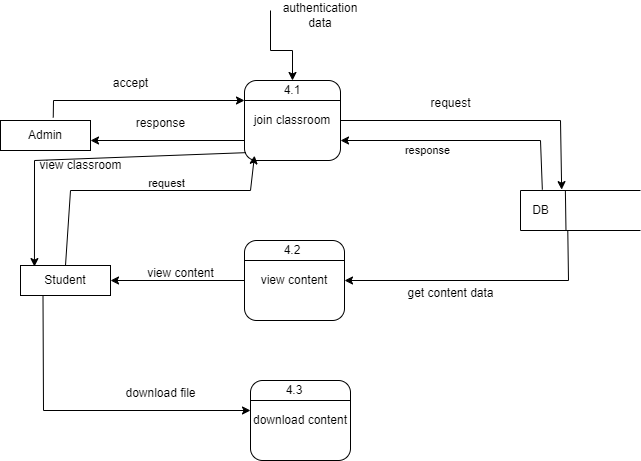

The diagram above was exported from draw.io. Its source (the exported page's mxGraphModel, read from the mxfile embedded in the PNG):
<mxGraphModel dx="678" dy="1544" grid="1" gridSize="10" guides="1" tooltips="1" connect="1" arrows="1" fold="1" page="1" pageScale="1" pageWidth="827" pageHeight="1169" math="0" shadow="0">
  <root>
    <mxCell id="0" />
    <mxCell id="1" parent="0" />
    <mxCell id="L80tYCYKVjabnJdTegEk-1" value="join classroom" style="rounded=1;whiteSpace=wrap;html=1;" vertex="1" parent="1">
      <mxGeometry x="294" y="-1000" width="96" height="80" as="geometry" />
    </mxCell>
    <mxCell id="L80tYCYKVjabnJdTegEk-2" value="" style="endArrow=none;html=1;rounded=0;exitX=0;exitY=0.25;exitDx=0;exitDy=0;entryX=1;entryY=0.25;entryDx=0;entryDy=0;" edge="1" parent="1" source="L80tYCYKVjabnJdTegEk-1" target="L80tYCYKVjabnJdTegEk-1">
      <mxGeometry width="50" height="50" relative="1" as="geometry">
        <mxPoint x="330" y="-1030" as="sourcePoint" />
        <mxPoint x="380" y="-1080" as="targetPoint" />
      </mxGeometry>
    </mxCell>
    <mxCell id="L80tYCYKVjabnJdTegEk-3" value="4.1" style="text;html=1;strokeColor=none;fillColor=none;align=center;verticalAlign=middle;whiteSpace=wrap;rounded=0;" vertex="1" parent="1">
      <mxGeometry x="327" y="-1000" width="30" height="20" as="geometry" />
    </mxCell>
    <mxCell id="L80tYCYKVjabnJdTegEk-4" value="" style="endArrow=classic;html=1;rounded=0;entryX=0.5;entryY=0;entryDx=0;entryDy=0;" edge="1" parent="1" target="L80tYCYKVjabnJdTegEk-3">
      <mxGeometry width="50" height="50" relative="1" as="geometry">
        <mxPoint x="320" y="-1070" as="sourcePoint" />
        <mxPoint x="380" y="-1080" as="targetPoint" />
        <Array as="points">
          <mxPoint x="320" y="-1030" />
          <mxPoint x="342" y="-1030" />
        </Array>
      </mxGeometry>
    </mxCell>
    <mxCell id="L80tYCYKVjabnJdTegEk-6" value="" style="shape=partialRectangle;whiteSpace=wrap;html=1;left=0;right=0;fillColor=none;" vertex="1" parent="1">
      <mxGeometry x="570" y="-890" width="120" height="40" as="geometry" />
    </mxCell>
    <mxCell id="L80tYCYKVjabnJdTegEk-7" value="" style="endArrow=none;html=1;rounded=0;exitX=0;exitY=1;exitDx=0;exitDy=0;entryX=0;entryY=0;entryDx=0;entryDy=0;" edge="1" parent="1" source="L80tYCYKVjabnJdTegEk-6" target="L80tYCYKVjabnJdTegEk-6">
      <mxGeometry width="50" height="50" relative="1" as="geometry">
        <mxPoint x="330" y="-940" as="sourcePoint" />
        <mxPoint x="380" y="-990" as="targetPoint" />
      </mxGeometry>
    </mxCell>
    <mxCell id="L80tYCYKVjabnJdTegEk-8" value="" style="endArrow=none;html=1;rounded=0;exitX=0.379;exitY=1.008;exitDx=0;exitDy=0;exitPerimeter=0;entryX=0.374;entryY=0.008;entryDx=0;entryDy=0;entryPerimeter=0;" edge="1" parent="1" source="L80tYCYKVjabnJdTegEk-6" target="L80tYCYKVjabnJdTegEk-6">
      <mxGeometry width="50" height="50" relative="1" as="geometry">
        <mxPoint x="330" y="-940" as="sourcePoint" />
        <mxPoint x="380" y="-990" as="targetPoint" />
      </mxGeometry>
    </mxCell>
    <mxCell id="L80tYCYKVjabnJdTegEk-9" value="DB" style="text;html=1;align=center;verticalAlign=middle;resizable=0;points=[];autosize=1;strokeColor=none;fillColor=none;" vertex="1" parent="1">
      <mxGeometry x="570" y="-885" width="40" height="30" as="geometry" />
    </mxCell>
    <mxCell id="L80tYCYKVjabnJdTegEk-10" value="Student" style="rounded=0;whiteSpace=wrap;html=1;" vertex="1" parent="1">
      <mxGeometry x="70" y="-815" width="90" height="30" as="geometry" />
    </mxCell>
    <mxCell id="L80tYCYKVjabnJdTegEk-11" value="view content" style="rounded=1;whiteSpace=wrap;html=1;" vertex="1" parent="1">
      <mxGeometry x="294" y="-840" width="100" height="80" as="geometry" />
    </mxCell>
    <mxCell id="L80tYCYKVjabnJdTegEk-12" value="" style="endArrow=none;html=1;rounded=0;exitX=0;exitY=0.25;exitDx=0;exitDy=0;entryX=1;entryY=0.25;entryDx=0;entryDy=0;" edge="1" parent="1" source="L80tYCYKVjabnJdTegEk-11" target="L80tYCYKVjabnJdTegEk-11">
      <mxGeometry width="50" height="50" relative="1" as="geometry">
        <mxPoint x="330" y="-850" as="sourcePoint" />
        <mxPoint x="380" y="-900" as="targetPoint" />
      </mxGeometry>
    </mxCell>
    <mxCell id="L80tYCYKVjabnJdTegEk-14" value="4.2" style="text;html=1;strokeColor=none;fillColor=none;align=center;verticalAlign=middle;whiteSpace=wrap;rounded=0;" vertex="1" parent="1">
      <mxGeometry x="322" y="-840" width="40" height="20" as="geometry" />
    </mxCell>
    <mxCell id="L80tYCYKVjabnJdTegEk-17" value="" style="endArrow=classic;html=1;rounded=0;exitX=1;exitY=0.5;exitDx=0;exitDy=0;entryX=0.343;entryY=-0.022;entryDx=0;entryDy=0;entryPerimeter=0;" edge="1" parent="1" source="L80tYCYKVjabnJdTegEk-1" target="L80tYCYKVjabnJdTegEk-6">
      <mxGeometry width="50" height="50" relative="1" as="geometry">
        <mxPoint x="330" y="-850" as="sourcePoint" />
        <mxPoint x="380" y="-900" as="targetPoint" />
        <Array as="points">
          <mxPoint x="610" y="-960" />
        </Array>
      </mxGeometry>
    </mxCell>
    <mxCell id="L80tYCYKVjabnJdTegEk-23" value="" style="endArrow=classic;html=1;rounded=0;exitX=0.394;exitY=0.993;exitDx=0;exitDy=0;exitPerimeter=0;entryX=1;entryY=0.5;entryDx=0;entryDy=0;" edge="1" parent="1" source="L80tYCYKVjabnJdTegEk-6" target="L80tYCYKVjabnJdTegEk-11">
      <mxGeometry width="50" height="50" relative="1" as="geometry">
        <mxPoint x="330" y="-850" as="sourcePoint" />
        <mxPoint x="510" y="-720" as="targetPoint" />
        <Array as="points">
          <mxPoint x="618" y="-800" />
        </Array>
      </mxGeometry>
    </mxCell>
    <mxCell id="L80tYCYKVjabnJdTegEk-25" value="get content data" style="text;html=1;align=center;verticalAlign=middle;resizable=0;points=[];autosize=1;strokeColor=none;fillColor=none;" vertex="1" parent="1">
      <mxGeometry x="445" y="-802" width="110" height="30" as="geometry" />
    </mxCell>
    <mxCell id="L80tYCYKVjabnJdTegEk-26" value="Admin" style="rounded=0;whiteSpace=wrap;html=1;" vertex="1" parent="1">
      <mxGeometry x="50" y="-960" width="90" height="30" as="geometry" />
    </mxCell>
    <mxCell id="L80tYCYKVjabnJdTegEk-27" value="request" style="text;html=1;align=center;verticalAlign=middle;resizable=0;points=[];autosize=1;strokeColor=none;fillColor=none;" vertex="1" parent="1">
      <mxGeometry x="470" y="-992" width="60" height="30" as="geometry" />
    </mxCell>
    <mxCell id="L80tYCYKVjabnJdTegEk-28" value="" style="endArrow=classic;html=1;rounded=0;entryX=1;entryY=0.75;entryDx=0;entryDy=0;exitX=0.182;exitY=-0.022;exitDx=0;exitDy=0;exitPerimeter=0;" edge="1" parent="1" source="L80tYCYKVjabnJdTegEk-6" target="L80tYCYKVjabnJdTegEk-1">
      <mxGeometry width="50" height="50" relative="1" as="geometry">
        <mxPoint x="330" y="-850" as="sourcePoint" />
        <mxPoint x="380" y="-900" as="targetPoint" />
        <Array as="points">
          <mxPoint x="590" y="-940" />
        </Array>
      </mxGeometry>
    </mxCell>
    <mxCell id="L80tYCYKVjabnJdTegEk-29" value="response" style="edgeLabel;html=1;align=center;verticalAlign=middle;resizable=0;points=[];" vertex="1" connectable="0" parent="L80tYCYKVjabnJdTegEk-28">
      <mxGeometry x="0.3099" y="9" relative="1" as="geometry">
        <mxPoint as="offset" />
      </mxGeometry>
    </mxCell>
    <mxCell id="L80tYCYKVjabnJdTegEk-30" value="" style="endArrow=classic;html=1;rounded=0;exitX=0;exitY=0.75;exitDx=0;exitDy=0;" edge="1" parent="1" source="L80tYCYKVjabnJdTegEk-1">
      <mxGeometry width="50" height="50" relative="1" as="geometry">
        <mxPoint x="330" y="-850" as="sourcePoint" />
        <mxPoint x="140" y="-940" as="targetPoint" />
      </mxGeometry>
    </mxCell>
    <mxCell id="L80tYCYKVjabnJdTegEk-31" value="response" style="text;html=1;align=center;verticalAlign=middle;resizable=0;points=[];autosize=1;strokeColor=none;fillColor=none;" vertex="1" parent="1">
      <mxGeometry x="175" y="-972" width="70" height="30" as="geometry" />
    </mxCell>
    <mxCell id="L80tYCYKVjabnJdTegEk-32" value="" style="endArrow=classic;html=1;rounded=0;exitX=0.586;exitY=-0.1;exitDx=0;exitDy=0;exitPerimeter=0;entryX=0;entryY=0.25;entryDx=0;entryDy=0;" edge="1" parent="1" source="L80tYCYKVjabnJdTegEk-26" target="L80tYCYKVjabnJdTegEk-1">
      <mxGeometry width="50" height="50" relative="1" as="geometry">
        <mxPoint x="330" y="-850" as="sourcePoint" />
        <mxPoint x="380" y="-900" as="targetPoint" />
        <Array as="points">
          <mxPoint x="103" y="-980" />
        </Array>
      </mxGeometry>
    </mxCell>
    <mxCell id="L80tYCYKVjabnJdTegEk-33" value="accept" style="text;html=1;align=center;verticalAlign=middle;resizable=0;points=[];autosize=1;strokeColor=none;fillColor=none;" vertex="1" parent="1">
      <mxGeometry x="150" y="-1012" width="60" height="30" as="geometry" />
    </mxCell>
    <mxCell id="L80tYCYKVjabnJdTegEk-34" value="" style="endArrow=classic;html=1;rounded=0;exitX=0.5;exitY=0;exitDx=0;exitDy=0;entryX=0.104;entryY=0.94;entryDx=0;entryDy=0;entryPerimeter=0;" edge="1" parent="1" source="L80tYCYKVjabnJdTegEk-10" target="L80tYCYKVjabnJdTegEk-1">
      <mxGeometry width="50" height="50" relative="1" as="geometry">
        <mxPoint x="330" y="-850" as="sourcePoint" />
        <mxPoint x="380" y="-900" as="targetPoint" />
        <Array as="points">
          <mxPoint x="120" y="-890" />
          <mxPoint x="300" y="-890" />
        </Array>
      </mxGeometry>
    </mxCell>
    <mxCell id="L80tYCYKVjabnJdTegEk-35" value="request" style="edgeLabel;html=1;align=center;verticalAlign=middle;resizable=0;points=[];" vertex="1" connectable="0" parent="L80tYCYKVjabnJdTegEk-34">
      <mxGeometry x="0.1795" y="8" relative="1" as="geometry">
        <mxPoint as="offset" />
      </mxGeometry>
    </mxCell>
    <mxCell id="L80tYCYKVjabnJdTegEk-41" value="download content" style="rounded=1;whiteSpace=wrap;html=1;" vertex="1" parent="1">
      <mxGeometry x="300" y="-700" width="100" height="80" as="geometry" />
    </mxCell>
    <mxCell id="L80tYCYKVjabnJdTegEk-42" value="" style="endArrow=none;html=1;rounded=0;exitX=0;exitY=0.25;exitDx=0;exitDy=0;entryX=1;entryY=0.25;entryDx=0;entryDy=0;" edge="1" parent="1" source="L80tYCYKVjabnJdTegEk-41" target="L80tYCYKVjabnJdTegEk-41">
      <mxGeometry width="50" height="50" relative="1" as="geometry">
        <mxPoint x="330" y="-760" as="sourcePoint" />
        <mxPoint x="380" y="-810" as="targetPoint" />
      </mxGeometry>
    </mxCell>
    <mxCell id="L80tYCYKVjabnJdTegEk-44" value="4.3" style="text;html=1;strokeColor=none;fillColor=none;align=center;verticalAlign=middle;whiteSpace=wrap;rounded=0;" vertex="1" parent="1">
      <mxGeometry x="324" y="-700" width="40" height="20" as="geometry" />
    </mxCell>
    <mxCell id="L80tYCYKVjabnJdTegEk-45" value="" style="endArrow=classic;html=1;rounded=0;exitX=0.25;exitY=1;exitDx=0;exitDy=0;" edge="1" parent="1" source="L80tYCYKVjabnJdTegEk-10">
      <mxGeometry width="50" height="50" relative="1" as="geometry">
        <mxPoint x="330" y="-660" as="sourcePoint" />
        <mxPoint x="300" y="-670" as="targetPoint" />
        <Array as="points">
          <mxPoint x="93" y="-670" />
        </Array>
      </mxGeometry>
    </mxCell>
    <mxCell id="L80tYCYKVjabnJdTegEk-46" value="download file" style="text;html=1;align=center;verticalAlign=middle;resizable=0;points=[];autosize=1;strokeColor=none;fillColor=none;" vertex="1" parent="1">
      <mxGeometry x="165" y="-702" width="90" height="30" as="geometry" />
    </mxCell>
    <mxCell id="L80tYCYKVjabnJdTegEk-47" value="authentication data" style="text;html=1;strokeColor=none;fillColor=none;align=center;verticalAlign=middle;whiteSpace=wrap;rounded=0;" vertex="1" parent="1">
      <mxGeometry x="340" y="-1080" width="60" height="30" as="geometry" />
    </mxCell>
    <mxCell id="L80tYCYKVjabnJdTegEk-48" value="" style="endArrow=classic;html=1;rounded=0;entryX=1;entryY=0.5;entryDx=0;entryDy=0;exitX=0;exitY=0.5;exitDx=0;exitDy=0;" edge="1" parent="1" source="L80tYCYKVjabnJdTegEk-11" target="L80tYCYKVjabnJdTegEk-10">
      <mxGeometry width="50" height="50" relative="1" as="geometry">
        <mxPoint x="330" y="-850" as="sourcePoint" />
        <mxPoint x="380" y="-900" as="targetPoint" />
      </mxGeometry>
    </mxCell>
    <mxCell id="L80tYCYKVjabnJdTegEk-49" value="view content" style="text;html=1;align=center;verticalAlign=middle;resizable=0;points=[];autosize=1;strokeColor=none;fillColor=none;" vertex="1" parent="1">
      <mxGeometry x="185" y="-822" width="90" height="30" as="geometry" />
    </mxCell>
    <mxCell id="L80tYCYKVjabnJdTegEk-50" value="" style="endArrow=classic;html=1;rounded=0;entryX=0.155;entryY=0.036;entryDx=0;entryDy=0;entryPerimeter=0;exitX=0.015;exitY=0.902;exitDx=0;exitDy=0;exitPerimeter=0;" edge="1" parent="1" source="L80tYCYKVjabnJdTegEk-1" target="L80tYCYKVjabnJdTegEk-10">
      <mxGeometry width="50" height="50" relative="1" as="geometry">
        <mxPoint x="330" y="-850" as="sourcePoint" />
        <mxPoint x="380" y="-900" as="targetPoint" />
        <Array as="points">
          <mxPoint x="84" y="-920" />
        </Array>
      </mxGeometry>
    </mxCell>
    <mxCell id="L80tYCYKVjabnJdTegEk-51" value="view classroom" style="text;html=1;align=center;verticalAlign=middle;resizable=0;points=[];autosize=1;strokeColor=none;fillColor=none;" vertex="1" parent="1">
      <mxGeometry x="75" y="-930" width="110" height="30" as="geometry" />
    </mxCell>
  </root>
</mxGraphModel>